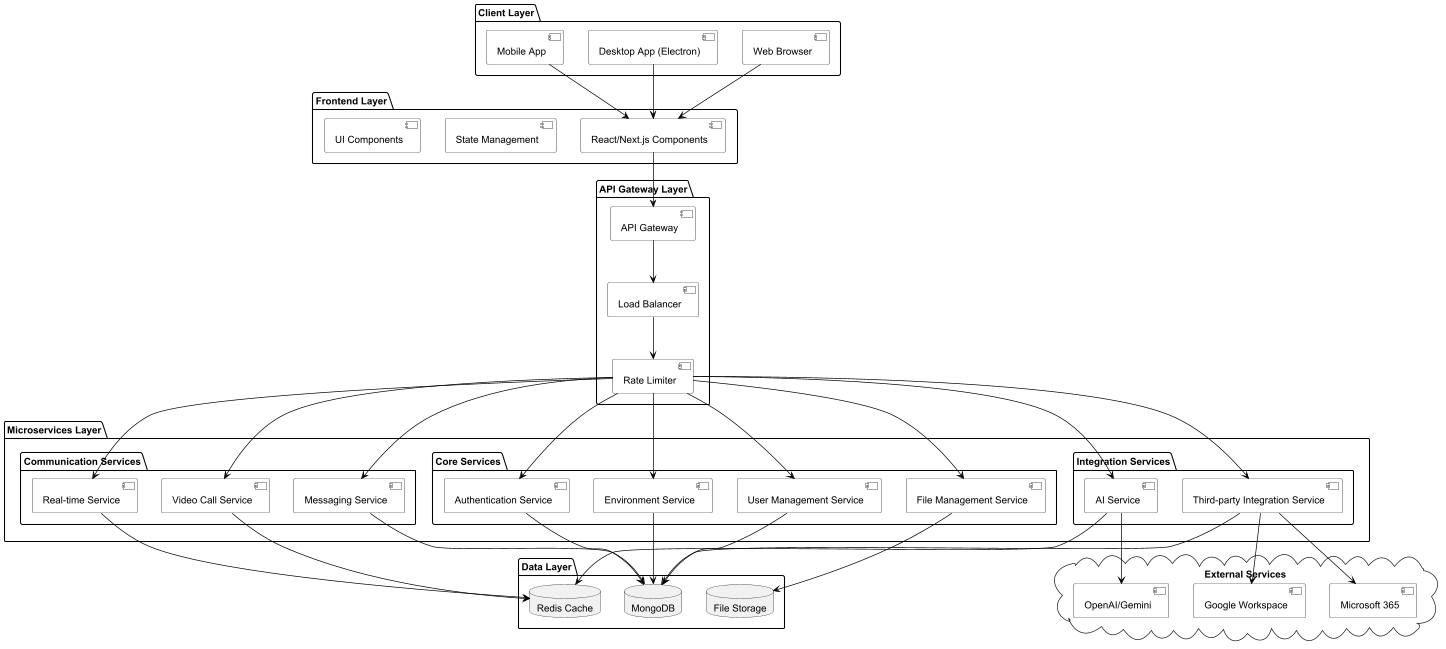

The diagram above was rendered by PlantUML. Its source (embedded in the PNG):
@startuml
!define RECTANGLE class
!define DATABASE database
!define CLOUD cloud

skinparam componentStyle uml2
skinparam component {
  BackgroundColor White
  BorderColor Black
  ArrowColor Black
}

package "Client Layer" {
  [Web Browser] as WebClient
  [Desktop App (Electron)] as DesktopClient
  [Mobile App] as MobileClient
}

package "Frontend Layer" {
  [React/Next.js Components] as FrontendComponents
  [State Management] as StateManagement
  [UI Components] as UIComponents
}

package "API Gateway Layer" {
  [API Gateway] as APIGateway
  [Load Balancer] as LoadBalancer
  [Rate Limiter] as RateLimiter
}

package "Microservices Layer" {
  package "Core Services" {
    [Authentication Service] as AuthService
    [User Management Service] as UserService
    [File Management Service] as FileService
    [Environment Service] as EnvService
  }

  package "Communication Services" {
    [Real-time Service] as RealTimeService
    [Messaging Service] as MessagingService
    [Video Call Service] as VideoService
  }

  package "Integration Services" {
    [Third-party Integration Service] as IntegrationService
    [AI Service] as AIService
  }
}

package "Data Layer" {
  database "MongoDB" as MongoDB
  database "Redis Cache" as Redis
  database "File Storage" as FileStorage
}

cloud "External Services" {
  [Google Workspace] as GoogleAPI
  [Microsoft 365] as MicrosoftAPI
  [OpenAI/Gemini] as AIAPI
}

' Client to Frontend connections
WebClient --> FrontendComponents
DesktopClient --> FrontendComponents
MobileClient --> FrontendComponents

' Frontend to API Gateway connections
FrontendComponents --> APIGateway
APIGateway --> LoadBalancer
LoadBalancer --> RateLimiter

' API Gateway to Microservices connections
RateLimiter --> AuthService
RateLimiter --> UserService
RateLimiter --> FileService
RateLimiter --> EnvService
RateLimiter --> RealTimeService
RateLimiter --> MessagingService
RateLimiter --> VideoService
RateLimiter --> IntegrationService
RateLimiter --> AIService

' Microservices to Data Layer connections
AuthService --> MongoDB
UserService --> MongoDB
FileService --> FileStorage
EnvService --> MongoDB
RealTimeService --> Redis
MessagingService --> MongoDB
VideoService --> Redis
IntegrationService --> MongoDB
AIService --> Redis

' Integration Services to External Services connections
IntegrationService --> GoogleAPI
IntegrationService --> MicrosoftAPI
AIService --> AIAPI

@enduml